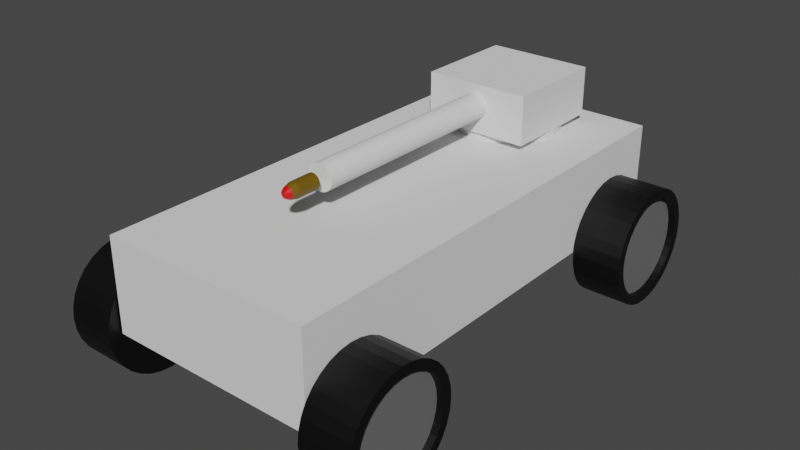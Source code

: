 # Source: Rover.blend  (saved by Blender 3.4.6; exported with 4.5.12 LTS)
import bpy
from mathutils import Matrix  # noqa: F401  (used for matrix-valued properties, if any)

bpy.ops.wm.read_factory_settings(use_empty=True)
scene = bpy.context.scene
scene.name = 'Scene'

# ---- collections
col_collection = bpy.data.collections.new('Collection'); scene.collection.children.link(col_collection)

# ---- materials (node trees are filled in below, after node groups)
mat_tire = bpy.data.materials.new('Tire')
mat_tire.use_transparent_shadow = False
mat_rim = bpy.data.materials.new('Rim')
mat_rim.use_transparent_shadow = False
mat_brass = bpy.data.materials.new('Brass')
mat_brass.use_transparent_shadow = False
mat_tip = bpy.data.materials.new('Tip')
mat_tip.use_transparent_shadow = False

# ---- material node trees
mat_tire.use_nodes = True; mat_tire.node_tree.nodes.clear()
_N = mat_tire.node_tree.nodes; _L = mat_tire.node_tree.links
n0 = _N.new('ShaderNodeBsdfPrincipled'); n0.name = 'Principled BSDF'; n0.location = (10, 300)
n0.distribution = 'GGX'
n0.subsurface_method = 'RANDOM_WALK_SKIN'
n0.inputs[0].default_value = (0.0, 0.0, 0.0, 1.0)
n0.inputs[3].default_value = 1.45
n0.inputs[27].default_value = (0.0, 0.0, 0.0, 1.0)
n0.inputs[28].default_value = 1.0
n1 = _N.new('ShaderNodeOutputMaterial'); n1.name = 'Material Output'; n1.location = (300, 300)
_L.new(n0.outputs[0], n1.inputs[0])
n1.is_active_output = True
mat_rim.use_nodes = True; mat_rim.node_tree.nodes.clear()
_N = mat_rim.node_tree.nodes; _L = mat_rim.node_tree.links
n0 = _N.new('ShaderNodeBsdfPrincipled'); n0.name = 'Principled BSDF'; n0.location = (10, 300)
n0.distribution = 'GGX'
n0.subsurface_method = 'RANDOM_WALK_SKIN'
n0.inputs[0].default_value = (0.1498, 0.1498, 0.1498, 1.0)
n0.inputs[3].default_value = 1.45
n0.inputs[27].default_value = (0.0, 0.0, 0.0, 1.0)
n0.inputs[28].default_value = 1.0
n1 = _N.new('ShaderNodeOutputMaterial'); n1.name = 'Material Output'; n1.location = (300, 300)
_L.new(n0.outputs[0], n1.inputs[0])
n1.is_active_output = True
mat_brass.use_nodes = True; mat_brass.node_tree.nodes.clear()
_N = mat_brass.node_tree.nodes; _L = mat_brass.node_tree.links
n0 = _N.new('ShaderNodeBsdfPrincipled'); n0.name = 'Principled BSDF'; n0.location = (10, 300)
n0.distribution = 'GGX'
n0.subsurface_method = 'RANDOM_WALK_SKIN'
n0.inputs[0].default_value = (0.1574, 0.0901, 0.0, 1.0)
n0.inputs[3].default_value = 1.45
n0.inputs[27].default_value = (0.0, 0.0, 0.0, 1.0)
n0.inputs[28].default_value = 1.0
n1 = _N.new('ShaderNodeOutputMaterial'); n1.name = 'Material Output'; n1.location = (300, 300)
_L.new(n0.outputs[0], n1.inputs[0])
n1.is_active_output = True
mat_tip.use_nodes = True; mat_tip.node_tree.nodes.clear()
_N = mat_tip.node_tree.nodes; _L = mat_tip.node_tree.links
n0 = _N.new('ShaderNodeBsdfPrincipled'); n0.name = 'Principled BSDF'; n0.location = (10, 300)
n0.distribution = 'GGX'
n0.subsurface_method = 'RANDOM_WALK_SKIN'
n0.inputs[0].default_value = (0.8, 0.0, 0.00169, 1.0)
n0.inputs[3].default_value = 1.45
n0.inputs[27].default_value = (0.0, 0.0, 0.0, 1.0)
n0.inputs[28].default_value = 1.0
n1 = _N.new('ShaderNodeOutputMaterial'); n1.name = 'Material Output'; n1.location = (300, 300)
_L.new(n0.outputs[0], n1.inputs[0])
n1.is_active_output = True

# ---- world
world_world = bpy.data.worlds.new('World'); scene.world = world_world
world_world.use_nodes = True; world_world.node_tree.nodes.clear()
_N = world_world.node_tree.nodes; _L = world_world.node_tree.links
n0 = _N.new('ShaderNodeOutputWorld'); n0.name = 'World Output'; n0.location = (300, 300)
n1 = _N.new('ShaderNodeBackground'); n1.name = 'Background'; n1.location = (10, 300)
n1.inputs[0].default_value = (0.05088, 0.05088, 0.05088, 1.0)
_L.new(n1.outputs[0], n0.inputs[0])
n0.is_active_output = True
world_world.color = (0.05088, 0.05088, 0.05088)
world_world.use_sun_shadow = False
world_world.sun_shadow_jitter_overblur = 0.0

# ---- meshes
me_cube_001 = bpy.data.meshes.new('Cube.001')
me_cube_001.from_pydata([(2.0, -5.0, -0.548), (2.0, -5.0, 1.201), (2.0, 4.0, -0.548), (2.0, 4.0, 1.201), (0.0, 4.0, -0.548), (0.0, 4.0, 1.201), (0.0, -5.0, -0.548), (0.0, -5.0, 1.201)], [], [(4, 5, 3, 2), (2, 3, 1, 0), (4, 2, 0, 6), (3, 5, 7, 1), (0, 1, 7, 6)])
_uv = me_cube_001.uv_layers.new(name='UVMap')
_uv.uv.foreach_set('vector', [0.375, 0.375, 0.625, 0.375, 0.625, 0.5, 0.375, 0.5, 0.375, 0.5, 0.625, 0.5, 0.625, 0.75, 0.375, 0.75, 0.25, 0.5, 0.375, 0.5, 0.375, 0.75, 0.25, 0.75, 0.625, 0.5, 0.75, 0.5, 0.75, 0.75, 0.625, 0.75, 0.375, 0.75, 0.625, 0.75, 0.625, 0.875, 0.375, 0.875])
me_cube_001.update()
me_cylinder_019 = bpy.data.meshes.new('Cylinder.019')
me_cylinder_019.from_pydata([(0.4609, 0.9252, -0.1033), (-0.4609, 1.1, -0.1033), (0.4609, 0.9074, 0.07718), (-0.4609, 1.079, 0.1113), (0.4609, 0.8548, 0.2507), (-0.4609, 1.016, 0.3176), (0.4609, 0.7693, 0.4107), (-0.4609, 0.9146, 0.5078), (0.4609, 0.6542, 0.5509), (-0.4609, 0.7778, 0.6745), (0.4609, 0.514, 0.6659), (-0.4609, 0.6111, 0.8113), (0.4609, 0.3541, 0.7514), (-0.4609, 0.421, 0.913), (0.4609, 0.1805, 0.8041), (-0.4609, 0.2146, 0.9755), (0.4609, -2.396e-07, 0.8219), (-0.4609, -7.14e-08, 0.9967), (0.4609, -0.1805, 0.8041), (-0.4609, -0.2146, 0.9755), (0.4609, -0.3541, 0.7514), (-0.4609, -0.421, 0.913), (0.4609, -0.514, 0.6659), (-0.4609, -0.6111, 0.8113), (0.4609, -0.6542, 0.5509), (-0.4609, -0.7778, 0.6745), (0.4609, -0.7693, 0.4107), (-0.4609, -0.9146, 0.5078), (0.4609, -0.8548, 0.2507), (-0.4609, -1.016, 0.3176), (0.4609, -0.9074, 0.07718), (-0.4609, -1.079, 0.1113), (0.4609, -0.9252, -0.1033), (-0.4609, -1.1, -0.1033), (0.4609, -0.9074, -0.2838), (-0.4609, -1.079, -0.3179), (0.4609, -0.8548, -0.4574), (-0.4609, -1.016, -0.5243), (0.4609, -0.7693, -0.6173), (-0.4609, -0.9146, -0.7144), (0.4609, -0.6542, -0.7575), (-0.4609, -0.7778, -0.8811), (0.4609, -0.514, -0.8726), (-0.4609, -0.6111, -1.018), (0.4609, -0.3541, -0.9581), (-0.4609, -0.421, -1.12), (0.4609, -0.1805, -1.011), (-0.4609, -0.2146, -1.182), (0.4609, 3.979e-08, -1.028), (-0.4609, 2.608e-07, -1.203), (0.4609, 0.1805, -1.011), (-0.4609, 0.2146, -1.182), (0.4609, 0.3541, -0.9581), (-0.4609, 0.421, -1.12), (0.4609, 0.514, -0.8726), (-0.4609, 0.6111, -1.018), (0.4609, 0.6542, -0.7575), (-0.4609, 0.7778, -0.8811), (0.4609, 0.7693, -0.6173), (-0.4609, 0.9146, -0.7144), (0.4609, 0.8548, -0.4574), (-0.4609, 1.016, -0.5243), (0.4609, 0.9074, -0.2838), (-0.4609, 1.079, -0.3179), (0.4609, 1.1, -0.1033), (0.4609, 1.079, 0.1113), (0.4609, 1.016, 0.3176), (0.4609, 0.9146, 0.5078), (0.4609, 0.7778, 0.6745), (0.4609, 0.6111, 0.8113), (0.4609, 0.421, 0.913), (0.4609, 0.2146, 0.9755), (0.4609, -2.66e-07, 0.9967), (0.4609, -0.2146, 0.9755), (0.4609, -0.421, 0.913), (0.4609, -0.6111, 0.8113), (0.4609, -0.7778, 0.6745), (0.4609, -0.9146, 0.5078), (0.4609, -1.016, 0.3176), (0.4609, -1.079, 0.1113), (0.4609, -1.1, -0.1033), (0.4609, -1.079, -0.3179), (0.4609, -1.016, -0.5243), (0.4609, -0.9146, -0.7144), (0.4609, -0.7778, -0.8811), (0.4609, -0.6111, -1.018), (0.4609, -0.421, -1.12), (0.4609, -0.2146, -1.182), (0.4609, 6.619e-08, -1.203), (0.4609, 0.2146, -1.182), (0.4609, 0.421, -1.12), (0.4609, 0.6111, -1.018), (0.4609, 0.7778, -0.8811), (0.4609, 0.9146, -0.7144), (0.4609, 1.016, -0.5243), (0.4609, 1.079, -0.3179), (0.3353, 0.9252, -0.1033), (0.3353, 0.9074, 0.07718), (0.3353, 0.8548, 0.2507), (0.3353, 0.7693, 0.4107), (0.3353, 0.6542, 0.5509), (0.3353, 0.514, 0.6659), (0.3353, 0.3541, 0.7514), (0.3353, 0.1805, 0.8041), (0.3353, -2.047e-07, 0.8219), (0.3353, -0.1805, 0.8041), (0.3353, -0.3541, 0.7514), (0.3353, -0.514, 0.6659), (0.3353, -0.6542, 0.5509), (0.3353, -0.7693, 0.4107), (0.3353, -0.8548, 0.2507), (0.3353, -0.9074, 0.07718), (0.3353, -0.9252, -0.1033), (0.3353, -0.9074, -0.2838), (0.3353, -0.8548, -0.4574), (0.3353, -0.7693, -0.6173), (0.3353, -0.6542, -0.7575), (0.3353, -0.514, -0.8726), (0.3353, -0.3541, -0.9581), (0.3353, -0.1805, -1.011), (0.3353, 7.469e-08, -1.028), (0.3353, 0.1805, -1.011), (0.3353, 0.3541, -0.9581), (0.3353, 0.514, -0.8726), (0.3353, 0.6542, -0.7575), (0.3353, 0.7693, -0.6173), (0.3353, 0.8548, -0.4574), (0.3353, 0.9074, -0.2838)], [], [(64, 1, 3, 65), (65, 3, 5, 66), (66, 5, 7, 67), (67, 7, 9, 68), (68, 9, 11, 69), (69, 11, 13, 70), (70, 13, 15, 71), (71, 15, 17, 72), (72, 17, 19, 73), (73, 19, 21, 74), (74, 21, 23, 75), (75, 23, 25, 76), (76, 25, 27, 77), (77, 27, 29, 78), (78, 29, 31, 79), (79, 31, 33, 80), (80, 33, 35, 81), (81, 35, 37, 82), (82, 37, 39, 83), (83, 39, 41, 84), (84, 41, 43, 85), (85, 43, 45, 86), (86, 45, 47, 87), (87, 47, 49, 88), (88, 49, 51, 89), (89, 51, 53, 90), (90, 53, 55, 91), (91, 55, 57, 92), (92, 57, 59, 93), (93, 59, 61, 94), (3, 1, 63, 61, 59, 57, 55, 53, 51, 49, 47, 45, 43, 41, 39, 37, 35, 33, 31, 29, 27, 25, 23, 21, 19, 17, 15, 13, 11, 9, 7, 5), (94, 61, 63, 95), (95, 63, 1, 64), (4, 6, 99, 98), (2, 0, 64, 65), (4, 2, 65, 66), (6, 4, 66, 67), (8, 6, 67, 68), (10, 8, 68, 69), (12, 10, 69, 70), (14, 12, 70, 71), (16, 14, 71, 72), (18, 16, 72, 73), (20, 18, 73, 74), (22, 20, 74, 75), (24, 22, 75, 76), (26, 24, 76, 77), (28, 26, 77, 78), (30, 28, 78, 79), (32, 30, 79, 80), (34, 32, 80, 81), (36, 34, 81, 82), (38, 36, 82, 83), (40, 38, 83, 84), (42, 40, 84, 85), (44, 42, 85, 86), (46, 44, 86, 87), (48, 46, 87, 88), (50, 48, 88, 89), (52, 50, 89, 90), (54, 52, 90, 91), (56, 54, 91, 92), (58, 56, 92, 93), (60, 58, 93, 94), (62, 60, 94, 95), (0, 62, 95, 64), (96, 97, 98, 99, 100, 101, 102, 103, 104, 105, 106, 107, 108, 109, 110, 111, 112, 113, 114, 115, 116, 117, 118, 119, 120, 121, 122, 123, 124, 125, 126, 127), (58, 60, 126, 125), (32, 34, 113, 112), (6, 8, 100, 99), (60, 62, 127, 126), (34, 36, 114, 113), (8, 10, 101, 100), (62, 0, 96, 127), (36, 38, 115, 114), (10, 12, 102, 101), (38, 40, 116, 115), (12, 14, 103, 102), (40, 42, 117, 116), (14, 16, 104, 103), (42, 44, 118, 117), (16, 18, 105, 104), (44, 46, 119, 118), (18, 20, 106, 105), (46, 48, 120, 119), (20, 22, 107, 106), (48, 50, 121, 120), (22, 24, 108, 107), (50, 52, 122, 121), (24, 26, 109, 108), (52, 54, 123, 122), (26, 28, 110, 109), (0, 2, 97, 96), (54, 56, 124, 123), (28, 30, 111, 110), (2, 4, 98, 97), (56, 58, 125, 124), (30, 32, 112, 111)])
me_cylinder_019.polygons.foreach_set('material_index', [0, 0, 0, 0, 0, 0, 0, 0, 0, 0, 0, 0, 0, 0, 0, 0, 0, 0, 0, 0, 0, 0, 0, 0, 0, 0, 0, 0, 0, 0, 0, 0, 0, 0, 0, 0, 0, 0, 0, 0, 0, 0, 0, 0, 0, 0, 0, 0, 0, 0, 0, 0, 0, 0, 0, 0, 0, 0, 0, 0, 0, 0, 0, 0, 0, 0, 1, 0, 0, 0, 0, 0, 0, 0, 0, 0, 0, 0, 0, 0, 0, 0, 0, 0, 0, 0, 0, 0, 0, 0, 0, 0, 0, 0, 0, 0, 0, 0])
_uv = me_cylinder_019.uv_layers.new(name='UVMap')
_uv.uv.foreach_set('vector', [1.0, 0.5, 1.0, 1.0, 0.9688, 1.0, 0.9688, 0.5, 0.9688, 0.5, 0.9688, 1.0, 0.9375, 1.0, 0.9375, 0.5, 0.9375, 0.5, 0.9375, 1.0, 0.9062, 1.0, 0.9062, 0.5, 0.9062, 0.5, 0.9062, 1.0, 0.875, 1.0, 0.875, 0.5, 0.875, 0.5, 0.875, 1.0, 0.8438, 1.0, 0.8438, 0.5, 0.8438, 0.5, 0.8438, 1.0, 0.8125, 1.0, 0.8125, 0.5, 0.8125, 0.5, 0.8125, 1.0, 0.7812, 1.0, 0.7812, 0.5, 0.7812, 0.5, 0.7812, 1.0, 0.75, 1.0, 0.75, 0.5, 0.75, 0.5, 0.75, 1.0, 0.7188, 1.0, 0.7188, 0.5, 0.7188, 0.5, 0.7188, 1.0, 0.6875, 1.0, 0.6875, 0.5, 0.6875, 0.5, 0.6875, 1.0, 0.6562, 1.0, 0.6562, 0.5, 0.6562, 0.5, 0.6562, 1.0, 0.625, 1.0, 0.625, 0.5, 0.625, 0.5, 0.625, 1.0, 0.5938, 1.0, 0.5938, 0.5, 0.5938, 0.5, 0.5938, 1.0, 0.5625, 1.0, 0.5625, 0.5, 0.5625, 0.5, 0.5625, 1.0, 0.5312, 1.0, 0.5312, 0.5, 0.5312, 0.5, 0.5312, 1.0, 0.5, 1.0, 0.5, 0.5, 0.5, 0.5, 0.5, 1.0, 0.4688, 1.0, 0.4688, 0.5, 0.4688, 0.5, 0.4688, 1.0, 0.4375, 1.0, 0.4375, 0.5, 0.4375, 0.5, 0.4375, 1.0, 0.4062, 1.0, 0.4062, 0.5, 0.4062, 0.5, 0.4062, 1.0, 0.375, 1.0, 0.375, 0.5, 0.375, 0.5, 0.375, 1.0, 0.3438, 1.0, 0.3438, 0.5, 0.3438, 0.5, 0.3438, 1.0, 0.3125, 1.0, 0.3125, 0.5, 0.3125, 0.5, 0.3125, 1.0, 0.2812, 1.0, 0.2812, 0.5, 0.2812, 0.5, 0.2812, 1.0, 0.25, 1.0, 0.25, 0.5, 0.25, 0.5, 0.25, 1.0, 0.2188, 1.0, 0.2188, 0.5, 0.2188, 0.5, 0.2188, 1.0, 0.1875, 1.0, 0.1875, 0.5, 0.1875, 0.5, 0.1875, 1.0, 0.1562, 1.0, 0.1562, 0.5, 0.1562, 0.5, 0.1562, 1.0, 0.125, 1.0, 0.125, 0.5, 0.125, 0.5, 0.125, 1.0, 0.09375, 1.0, 0.09375, 0.5, 0.09375, 0.5, 0.09375, 1.0, 0.0625, 1.0, 0.0625, 0.5, 0.2968, 0.4854, 0.25, 0.49, 0.2032, 0.4854, 0.1582, 0.4717, 0.1167, 0.4496, 0.08029, 0.4197, 0.05045, 0.3833, 0.02827, 0.3418, 0.01461, 0.2968, 0.01, 0.25, 0.01461, 0.2032, 0.02827, 0.1582, 0.05045, 0.1167, 0.08029, 0.08029, 0.1167, 0.05045, 0.1582, 0.02827, 0.2032, 0.01461, 0.25, 0.01, 0.2968, 0.01461, 0.3418, 0.02827, 0.3833, 0.05045, 0.4197, 0.08029, 0.4496, 0.1167, 0.4717, 0.1582, 0.4854, 0.2032, 0.49, 0.25, 0.4854, 0.2968, 0.4717, 0.3418, 0.4496, 0.3833, 0.4197, 0.4197, 0.3833, 0.4496, 0.3418, 0.4717, 0.0625, 0.5, 0.0625, 1.0, 0.03125, 1.0, 0.03125, 0.5, 0.03125, 0.5, 0.03125, 1.0, 0.0, 1.0, 0.0, 0.5, 0.8272, 0.4365, 0.8621, 0.4178, 0.8621, 0.4178, 0.8272, 0.4365, 0.7894, 0.448, 0.75, 0.4519, 0.75, 0.49, 0.7968, 0.4854, 0.8272, 0.4365, 0.7894, 0.448, 0.7968, 0.4854, 0.8418, 0.4717, 0.8621, 0.4178, 0.8272, 0.4365, 0.8418, 0.4717, 0.8833, 0.4496, 0.8927, 0.3927, 0.8621, 0.4178, 0.8833, 0.4496, 0.9197, 0.4197, 0.9178, 0.3621, 0.8927, 0.3927, 0.9197, 0.4197, 0.9496, 0.3833, 0.9365, 0.3272, 0.9178, 0.3621, 0.9496, 0.3833, 0.9717, 0.3418, 0.948, 0.2894, 0.9365, 0.3272, 0.9717, 0.3418, 0.9854, 0.2968, 0.9519, 0.25, 0.948, 0.2894, 0.9854, 0.2968, 0.99, 0.25, 0.948, 0.2106, 0.9519, 0.25, 0.99, 0.25, 0.9854, 0.2032, 0.9365, 0.1728, 0.948, 0.2106, 0.9854, 0.2032, 0.9717, 0.1582, 0.9178, 0.1379, 0.9365, 0.1728, 0.9717, 0.1582, 0.9496, 0.1167, 0.8927, 0.1073, 0.9178, 0.1379, 0.9496, 0.1167, 0.9197, 0.08029, 0.8621, 0.08216, 0.8927, 0.1073, 0.9197, 0.08029, 0.8833, 0.05045, 0.8272, 0.06351, 0.8621, 0.08216, 0.8833, 0.05045, 0.8418, 0.02827, 0.7894, 0.05202, 0.8272, 0.06351, 0.8418, 0.02827, 0.7968, 0.01461, 0.75, 0.04814, 0.7894, 0.05202, 0.7968, 0.01461, 0.75, 0.01, 0.7106, 0.05202, 0.75, 0.04814, 0.75, 0.01, 0.7032, 0.01461, 0.6728, 0.06351, 0.7106, 0.05202, 0.7032, 0.01461, 0.6582, 0.02827, 0.6379, 0.08216, 0.6728, 0.06351, 0.6582, 0.02827, 0.6167, 0.05045, 0.6073, 0.1073, 0.6379, 0.08216, 0.6167, 0.05045, 0.5803, 0.08029, 0.5822, 0.1379, 0.6073, 0.1073, 0.5803, 0.08029, 0.5504, 0.1167, 0.5635, 0.1728, 0.5822, 0.1379, 0.5504, 0.1167, 0.5283, 0.1582, 0.552, 0.2106, 0.5635, 0.1728, 0.5283, 0.1582, 0.5146, 0.2032, 0.5481, 0.25, 0.552, 0.2106, 0.5146, 0.2032, 0.51, 0.25, 0.552, 0.2894, 0.5481, 0.25, 0.51, 0.25, 0.5146, 0.2968, 0.5635, 0.3272, 0.552, 0.2894, 0.5146, 0.2968, 0.5283, 0.3418, 0.5822, 0.3621, 0.5635, 0.3272, 0.5283, 0.3418, 0.5504, 0.3833, 0.6073, 0.3927, 0.5822, 0.3621, 0.5504, 0.3833, 0.5803, 0.4197, 0.6379, 0.4178, 0.6073, 0.3927, 0.5803, 0.4197, 0.6167, 0.4496, 0.6728, 0.4365, 0.6379, 0.4178, 0.6167, 0.4496, 0.6582, 0.4717, 0.7106, 0.448, 0.6728, 0.4365, 0.6582, 0.4717, 0.7032, 0.4854, 0.75, 0.4519, 0.7106, 0.448, 0.7032, 0.4854, 0.75, 0.49, 0.75, 0.4519, 0.7894, 0.448, 0.8272, 0.4365, 0.8621, 0.4178, 0.8927, 0.3927, 0.9178, 0.3621, 0.9365, 0.3272, 0.948, 0.2894, 0.9519, 0.25, 0.948, 0.2106, 0.9365, 0.1728, 0.9178, 0.1379, 0.8927, 0.1073, 0.8621, 0.08216, 0.8272, 0.06351, 0.7894, 0.05202, 0.75, 0.04814, 0.7106, 0.05202, 0.6728, 0.06351, 0.6379, 0.08216, 0.6073, 0.1073, 0.5822, 0.1379, 0.5635, 0.1728, 0.552, 0.2106, 0.5481, 0.25, 0.552, 0.2894, 0.5635, 0.3272, 0.5822, 0.3621, 0.6073, 0.3927, 0.6379, 0.4178, 0.6728, 0.4365, 0.7106, 0.448, 0.6379, 0.4178, 0.6728, 0.4365, 0.6728, 0.4365, 0.6379, 0.4178, 0.75, 0.04814, 0.7106, 0.05202, 0.7106, 0.05202, 0.75, 0.04814, 0.8621, 0.4178, 0.8927, 0.3927, 0.8927, 0.3927, 0.8621, 0.4178, 0.6728, 0.4365, 0.7106, 0.448, 0.7106, 0.448, 0.6728, 0.4365, 0.7106, 0.05202, 0.6728, 0.06351, 0.6728, 0.06351, 0.7106, 0.05202, 0.8927, 0.3927, 0.9178, 0.3621, 0.9178, 0.3621, 0.8927, 0.3927, 0.7106, 0.448, 0.75, 0.4519, 0.75, 0.4519, 0.7106, 0.448, 0.6728, 0.06351, 0.6379, 0.08216, 0.6379, 0.08216, 0.6728, 0.06351, 0.9178, 0.3621, 0.9365, 0.3272, 0.9365, 0.3272, 0.9178, 0.3621, 0.6379, 0.08216, 0.6073, 0.1073, 0.6073, 0.1073, 0.6379, 0.08216, 0.9365, 0.3272, 0.948, 0.2894, 0.948, 0.2894, 0.9365, 0.3272, 0.6073, 0.1073, 0.5822, 0.1379, 0.5822, 0.1379, 0.6073, 0.1073, 0.948, 0.2894, 0.9519, 0.25, 0.9519, 0.25, 0.948, 0.2894, 0.5822, 0.1379, 0.5635, 0.1728, 0.5635, 0.1728, 0.5822, 0.1379, 0.9519, 0.25, 0.948, 0.2106, 0.948, 0.2106, 0.9519, 0.25, 0.5635, 0.1728, 0.552, 0.2106, 0.552, 0.2106, 0.5635, 0.1728, 0.948, 0.2106, 0.9365, 0.1728, 0.9365, 0.1728, 0.948, 0.2106, 0.552, 0.2106, 0.5481, 0.25, 0.5481, 0.25, 0.552, 0.2106, 0.9365, 0.1728, 0.9178, 0.1379, 0.9178, 0.1379, 0.9365, 0.1728, 0.5481, 0.25, 0.552, 0.2894, 0.552, 0.2894, 0.5481, 0.25, 0.9178, 0.1379, 0.8927, 0.1073, 0.8927, 0.1073, 0.9178, 0.1379, 0.552, 0.2894, 0.5635, 0.3272, 0.5635, 0.3272, 0.552, 0.2894, 0.8927, 0.1073, 0.8621, 0.08216, 0.8621, 0.08216, 0.8927, 0.1073, 0.5635, 0.3272, 0.5822, 0.3621, 0.5822, 0.3621, 0.5635, 0.3272, 0.8621, 0.08216, 0.8272, 0.06351, 0.8272, 0.06351, 0.8621, 0.08216, 0.75, 0.4519, 0.7894, 0.448, 0.7894, 0.448, 0.75, 0.4519, 0.5822, 0.3621, 0.6073, 0.3927, 0.6073, 0.3927, 0.5822, 0.3621, 0.8272, 0.06351, 0.7894, 0.05202, 0.7894, 0.05202, 0.8272, 0.06351, 0.7894, 0.448, 0.8272, 0.4365, 0.8272, 0.4365, 0.7894, 0.448, 0.6073, 0.3927, 0.6379, 0.4178, 0.6379, 0.4178, 0.6073, 0.3927, 0.7894, 0.05202, 0.75, 0.04814, 0.75, 0.04814, 0.7894, 0.05202])
me_cylinder_019.materials.append(mat_tire)
me_cylinder_019.materials.append(mat_rim)
me_cylinder_019.update()
me_cylinder = bpy.data.meshes.new('Cylinder')
me_cylinder.from_pydata([(0.0, 1.0, 0.2163), (0.0, 1.0, 0.4402), (0.1951, 0.9808, 0.2163), (0.1951, 0.9808, 0.4402), (0.3827, 0.9239, 0.2163), (0.3827, 0.9239, 0.4402), (0.5556, 0.8315, 0.2163), (0.5556, 0.8315, 0.4402), (0.7071, 0.7071, 0.2163), (0.7071, 0.7071, 0.4402), (0.8315, 0.5556, 0.2163), (0.8315, 0.5556, 0.4402), (0.9239, 0.3827, 0.2163), (0.9239, 0.3827, 0.4402), (0.9808, 0.1951, 0.2163), (0.9808, 0.1951, 0.4402), (1.0, 0.0, 0.2163), (1.0, 0.0, 0.4402), (0.9808, -0.1951, 0.2163), (0.9808, -0.1951, 0.4402), (0.9239, -0.3827, 0.2163), (0.9239, -0.3827, 0.4402), (0.8315, -0.5556, 0.2163), (0.8315, -0.5556, 0.4402), (0.7071, -0.7071, 0.2163), (0.7071, -0.7071, 0.4402), (0.5556, -0.8315, 0.2163), (0.5556, -0.8315, 0.4402), (0.3827, -0.9239, 0.2163), (0.3827, -0.9239, 0.4402), (0.1951, -0.9808, 0.2163), (0.1951, -0.9808, 0.4402), (0.0, -1.0, 0.2163), (0.0, -1.0, 0.4402), (-0.1951, -0.9808, 0.2163), (-0.1951, -0.9808, 0.4402), (-0.3827, -0.9239, 0.2163), (-0.3827, -0.9239, 0.4402), (-0.5556, -0.8315, 0.2163), (-0.5556, -0.8315, 0.4402), (-0.7071, -0.7071, 0.2163), (-0.7071, -0.7071, 0.4402), (-0.8315, -0.5556, 0.2163), (-0.8315, -0.5556, 0.4402), (-0.9239, -0.3827, 0.2163), (-0.9239, -0.3827, 0.4402), (-0.9808, -0.1951, 0.2163), (-0.9808, -0.1951, 0.4402), (-1.0, 0.0, 0.2163), (-1.0, 0.0, 0.4402), (-0.9808, 0.1951, 0.2163), (-0.9808, 0.1951, 0.4402), (-0.9239, 0.3827, 0.2163), (-0.9239, 0.3827, 0.4402), (-0.8315, 0.5556, 0.2163), (-0.8315, 0.5556, 0.4402), (-0.7071, 0.7071, 0.2163), (-0.7071, 0.7071, 0.4402), (-0.5556, 0.8315, 0.2163), (-0.5556, 0.8315, 0.4402), (-0.3827, 0.9239, 0.2163), (-0.3827, 0.9239, 0.4402), (-0.1951, 0.9808, 0.2163), (-0.1951, 0.9808, 0.4402)], [], [(0, 1, 3, 2), (2, 3, 5, 4), (4, 5, 7, 6), (6, 7, 9, 8), (8, 9, 11, 10), (10, 11, 13, 12), (12, 13, 15, 14), (14, 15, 17, 16), (16, 17, 19, 18), (18, 19, 21, 20), (20, 21, 23, 22), (22, 23, 25, 24), (24, 25, 27, 26), (26, 27, 29, 28), (28, 29, 31, 30), (30, 31, 33, 32), (32, 33, 35, 34), (34, 35, 37, 36), (36, 37, 39, 38), (38, 39, 41, 40), (40, 41, 43, 42), (42, 43, 45, 44), (44, 45, 47, 46), (46, 47, 49, 48), (48, 49, 51, 50), (50, 51, 53, 52), (52, 53, 55, 54), (54, 55, 57, 56), (56, 57, 59, 58), (58, 59, 61, 60), (3, 1, 63, 61, 59, 57, 55, 53, 51, 49, 47, 45, 43, 41, 39, 37, 35, 33, 31, 29, 27, 25, 23, 21, 19, 17, 15, 13, 11, 9, 7, 5), (60, 61, 63, 62), (62, 63, 1, 0), (0, 2, 4, 6, 8, 10, 12, 14, 16, 18, 20, 22, 24, 26, 28, 30, 32, 34, 36, 38, 40, 42, 44, 46, 48, 50, 52, 54, 56, 58, 60, 62)])
_uv = me_cylinder.uv_layers.new(name='UVMap')
_uv.uv.foreach_set('vector', [1.0, 0.5, 1.0, 1.0, 0.9688, 1.0, 0.9688, 0.5, 0.9688, 0.5, 0.9688, 1.0, 0.9375, 1.0, 0.9375, 0.5, 0.9375, 0.5, 0.9375, 1.0, 0.9062, 1.0, 0.9062, 0.5, 0.9062, 0.5, 0.9062, 1.0, 0.875, 1.0, 0.875, 0.5, 0.875, 0.5, 0.875, 1.0, 0.8438, 1.0, 0.8438, 0.5, 0.8438, 0.5, 0.8438, 1.0, 0.8125, 1.0, 0.8125, 0.5, 0.8125, 0.5, 0.8125, 1.0, 0.7812, 1.0, 0.7812, 0.5, 0.7812, 0.5, 0.7812, 1.0, 0.75, 1.0, 0.75, 0.5, 0.75, 0.5, 0.75, 1.0, 0.7188, 1.0, 0.7188, 0.5, 0.7188, 0.5, 0.7188, 1.0, 0.6875, 1.0, 0.6875, 0.5, 0.6875, 0.5, 0.6875, 1.0, 0.6562, 1.0, 0.6562, 0.5, 0.6562, 0.5, 0.6562, 1.0, 0.625, 1.0, 0.625, 0.5, 0.625, 0.5, 0.625, 1.0, 0.5938, 1.0, 0.5938, 0.5, 0.5938, 0.5, 0.5938, 1.0, 0.5625, 1.0, 0.5625, 0.5, 0.5625, 0.5, 0.5625, 1.0, 0.5312, 1.0, 0.5312, 0.5, 0.5312, 0.5, 0.5312, 1.0, 0.5, 1.0, 0.5, 0.5, 0.5, 0.5, 0.5, 1.0, 0.4688, 1.0, 0.4688, 0.5, 0.4688, 0.5, 0.4688, 1.0, 0.4375, 1.0, 0.4375, 0.5, 0.4375, 0.5, 0.4375, 1.0, 0.4062, 1.0, 0.4062, 0.5, 0.4062, 0.5, 0.4062, 1.0, 0.375, 1.0, 0.375, 0.5, 0.375, 0.5, 0.375, 1.0, 0.3438, 1.0, 0.3438, 0.5, 0.3438, 0.5, 0.3438, 1.0, 0.3125, 1.0, 0.3125, 0.5, 0.3125, 0.5, 0.3125, 1.0, 0.2812, 1.0, 0.2812, 0.5, 0.2812, 0.5, 0.2812, 1.0, 0.25, 1.0, 0.25, 0.5, 0.25, 0.5, 0.25, 1.0, 0.2188, 1.0, 0.2188, 0.5, 0.2188, 0.5, 0.2188, 1.0, 0.1875, 1.0, 0.1875, 0.5, 0.1875, 0.5, 0.1875, 1.0, 0.1562, 1.0, 0.1562, 0.5, 0.1562, 0.5, 0.1562, 1.0, 0.125, 1.0, 0.125, 0.5, 0.125, 0.5, 0.125, 1.0, 0.09375, 1.0, 0.09375, 0.5, 0.09375, 0.5, 0.09375, 1.0, 0.0625, 1.0, 0.0625, 0.5, 0.2968, 0.4854, 0.25, 0.49, 0.2032, 0.4854, 0.1582, 0.4717, 0.1167, 0.4496, 0.08029, 0.4197, 0.05045, 0.3833, 0.02827, 0.3418, 0.01461, 0.2968, 0.01, 0.25, 0.01461, 0.2032, 0.02827, 0.1582, 0.05045, 0.1167, 0.08029, 0.08029, 0.1167, 0.05045, 0.1582, 0.02827, 0.2032, 0.01461, 0.25, 0.01, 0.2968, 0.01461, 0.3418, 0.02827, 0.3833, 0.05045, 0.4197, 0.08029, 0.4496, 0.1167, 0.4717, 0.1582, 0.4854, 0.2032, 0.49, 0.25, 0.4854, 0.2968, 0.4717, 0.3418, 0.4496, 0.3833, 0.4197, 0.4197, 0.3833, 0.4496, 0.3418, 0.4717, 0.0625, 0.5, 0.0625, 1.0, 0.03125, 1.0, 0.03125, 0.5, 0.03125, 0.5, 0.03125, 1.0, 0.0, 1.0, 0.0, 0.5, 0.75, 0.49, 0.7968, 0.4854, 0.8418, 0.4717, 0.8833, 0.4496, 0.9197, 0.4197, 0.9496, 0.3833, 0.9717, 0.3418, 0.9854, 0.2968, 0.99, 0.25, 0.9854, 0.2032, 0.9717, 0.1582, 0.9496, 0.1167, 0.9197, 0.08029, 0.8833, 0.05045, 0.8418, 0.02827, 0.7968, 0.01461, 0.75, 0.01, 0.7032, 0.01461, 0.6582, 0.02827, 0.6167, 0.05045, 0.5803, 0.08029, 0.5504, 0.1167, 0.5283, 0.1582, 0.5146, 0.2032, 0.51, 0.25, 0.5146, 0.2968, 0.5283, 0.3418, 0.5504, 0.3833, 0.5803, 0.4197, 0.6167, 0.4496, 0.6582, 0.4717, 0.7032, 0.4854])
me_cylinder.update()
me_cube_003 = bpy.data.meshes.new('Cube.003')
me_cube_003.from_pydata([(-1.0, -1.0, -0.49), (-1.0, -1.0, 0.4242), (-1.0, 1.0, -0.49), (-1.0, 1.0, 0.4242), (1.0, -1.0, -0.49), (1.0, -1.0, 0.4242), (1.0, 1.0, -0.49), (1.0, 1.0, 0.4242)], [], [(0, 1, 3, 2), (2, 3, 7, 6), (6, 7, 5, 4), (4, 5, 1, 0), (2, 6, 4, 0), (7, 3, 1, 5)])
_uv = me_cube_003.uv_layers.new(name='UVMap')
_uv.uv.foreach_set('vector', [0.375, 0.0, 0.625, 0.0, 0.625, 0.25, 0.375, 0.25, 0.375, 0.25, 0.625, 0.25, 0.625, 0.5, 0.375, 0.5, 0.375, 0.5, 0.625, 0.5, 0.625, 0.75, 0.375, 0.75, 0.375, 0.75, 0.625, 0.75, 0.625, 1.0, 0.375, 1.0, 0.125, 0.5, 0.375, 0.5, 0.375, 0.75, 0.125, 0.75, 0.625, 0.5, 0.875, 0.5, 0.875, 0.75, 0.625, 0.75])
me_cube_003.update()
me_cylinder_002 = bpy.data.meshes.new('Cylinder.002')
me_cylinder_002.from_pydata([(0.0, -0.04556, 0.2413), (0.0, -4.396, 0.2413), (0.04707, -0.04556, 0.2366), (0.04707, -4.396, 0.2366), (0.09233, -0.04556, 0.2229), (0.09233, -4.396, 0.2229), (0.134, -0.04556, 0.2006), (0.134, -4.396, 0.2006), (0.1706, -0.04556, 0.1706), (0.1706, -4.396, 0.1706), (0.2006, -0.04556, 0.134), (0.2006, -4.396, 0.134), (0.2229, -0.04556, 0.09233), (0.2229, -4.396, 0.09233), (0.2366, -0.04556, 0.04707), (0.2366, -4.396, 0.04707), (0.2413, -0.04556, 0.0), (0.2413, -4.396, 0.0), (0.2366, -0.04556, -0.04707), (0.2366, -4.396, -0.04707), (0.2229, -0.04556, -0.09233), (0.2229, -4.396, -0.09233), (0.2006, -0.04556, -0.134), (0.2006, -4.396, -0.134), (0.1706, -0.04556, -0.1706), (0.1706, -4.396, -0.1706), (0.134, -0.04556, -0.2006), (0.134, -4.396, -0.2006), (0.09233, -0.04556, -0.2229), (0.09233, -4.396, -0.2229), (0.04707, -0.04556, -0.2366), (0.04707, -4.396, -0.2366), (0.0, -0.04556, -0.2413), (0.0, -4.396, -0.2413), (-0.04707, -0.04556, -0.2366), (-0.04707, -4.396, -0.2366), (-0.09233, -0.04556, -0.2229), (-0.09233, -4.396, -0.2229), (-0.134, -0.04556, -0.2006), (-0.134, -4.396, -0.2006), (-0.1706, -0.04556, -0.1706), (-0.1706, -4.396, -0.1706), (-0.2006, -0.04556, -0.134), (-0.2006, -4.396, -0.134), (-0.2229, -0.04556, -0.09233), (-0.2229, -4.396, -0.09233), (-0.2366, -0.04556, -0.04707), (-0.2366, -4.396, -0.04707), (-0.2413, -0.04556, 0.0), (-0.2413, -4.396, 0.0), (-0.2366, -0.04556, 0.04707), (-0.2366, -4.396, 0.04707), (-0.2229, -0.04556, 0.09233), (-0.2229, -4.396, 0.09233), (-0.2006, -0.04556, 0.134), (-0.2006, -4.396, 0.134), (-0.1706, -0.04556, 0.1706), (-0.1706, -4.396, 0.1706), (-0.134, -0.04556, 0.2006), (-0.134, -4.396, 0.2006), (-0.09233, -0.04556, 0.2229), (-0.09233, -4.396, 0.2229), (-0.04707, -0.04556, 0.2366), (-0.04707, -4.396, 0.2366)], [], [(0, 1, 3, 2), (2, 3, 5, 4), (4, 5, 7, 6), (6, 7, 9, 8), (8, 9, 11, 10), (10, 11, 13, 12), (12, 13, 15, 14), (14, 15, 17, 16), (16, 17, 19, 18), (18, 19, 21, 20), (20, 21, 23, 22), (22, 23, 25, 24), (24, 25, 27, 26), (26, 27, 29, 28), (28, 29, 31, 30), (30, 31, 33, 32), (32, 33, 35, 34), (34, 35, 37, 36), (36, 37, 39, 38), (38, 39, 41, 40), (40, 41, 43, 42), (42, 43, 45, 44), (44, 45, 47, 46), (46, 47, 49, 48), (48, 49, 51, 50), (50, 51, 53, 52), (52, 53, 55, 54), (54, 55, 57, 56), (56, 57, 59, 58), (58, 59, 61, 60), (3, 1, 63, 61, 59, 57, 55, 53, 51, 49, 47, 45, 43, 41, 39, 37, 35, 33, 31, 29, 27, 25, 23, 21, 19, 17, 15, 13, 11, 9, 7, 5), (60, 61, 63, 62), (62, 63, 1, 0), (0, 2, 4, 6, 8, 10, 12, 14, 16, 18, 20, 22, 24, 26, 28, 30, 32, 34, 36, 38, 40, 42, 44, 46, 48, 50, 52, 54, 56, 58, 60, 62)])
_uv = me_cylinder_002.uv_layers.new(name='UVMap')
_uv.uv.foreach_set('vector', [1.0, 0.5, 1.0, 1.0, 0.9688, 1.0, 0.9688, 0.5, 0.9688, 0.5, 0.9688, 1.0, 0.9375, 1.0, 0.9375, 0.5, 0.9375, 0.5, 0.9375, 1.0, 0.9062, 1.0, 0.9062, 0.5, 0.9062, 0.5, 0.9062, 1.0, 0.875, 1.0, 0.875, 0.5, 0.875, 0.5, 0.875, 1.0, 0.8438, 1.0, 0.8438, 0.5, 0.8438, 0.5, 0.8438, 1.0, 0.8125, 1.0, 0.8125, 0.5, 0.8125, 0.5, 0.8125, 1.0, 0.7812, 1.0, 0.7812, 0.5, 0.7812, 0.5, 0.7812, 1.0, 0.75, 1.0, 0.75, 0.5, 0.75, 0.5, 0.75, 1.0, 0.7188, 1.0, 0.7188, 0.5, 0.7188, 0.5, 0.7188, 1.0, 0.6875, 1.0, 0.6875, 0.5, 0.6875, 0.5, 0.6875, 1.0, 0.6562, 1.0, 0.6562, 0.5, 0.6562, 0.5, 0.6562, 1.0, 0.625, 1.0, 0.625, 0.5, 0.625, 0.5, 0.625, 1.0, 0.5938, 1.0, 0.5938, 0.5, 0.5938, 0.5, 0.5938, 1.0, 0.5625, 1.0, 0.5625, 0.5, 0.5625, 0.5, 0.5625, 1.0, 0.5312, 1.0, 0.5312, 0.5, 0.5312, 0.5, 0.5312, 1.0, 0.5, 1.0, 0.5, 0.5, 0.5, 0.5, 0.5, 1.0, 0.4688, 1.0, 0.4688, 0.5, 0.4688, 0.5, 0.4688, 1.0, 0.4375, 1.0, 0.4375, 0.5, 0.4375, 0.5, 0.4375, 1.0, 0.4062, 1.0, 0.4062, 0.5, 0.4062, 0.5, 0.4062, 1.0, 0.375, 1.0, 0.375, 0.5, 0.375, 0.5, 0.375, 1.0, 0.3438, 1.0, 0.3438, 0.5, 0.3438, 0.5, 0.3438, 1.0, 0.3125, 1.0, 0.3125, 0.5, 0.3125, 0.5, 0.3125, 1.0, 0.2812, 1.0, 0.2812, 0.5, 0.2812, 0.5, 0.2812, 1.0, 0.25, 1.0, 0.25, 0.5, 0.25, 0.5, 0.25, 1.0, 0.2188, 1.0, 0.2188, 0.5, 0.2188, 0.5, 0.2188, 1.0, 0.1875, 1.0, 0.1875, 0.5, 0.1875, 0.5, 0.1875, 1.0, 0.1562, 1.0, 0.1562, 0.5, 0.1562, 0.5, 0.1562, 1.0, 0.125, 1.0, 0.125, 0.5, 0.125, 0.5, 0.125, 1.0, 0.09375, 1.0, 0.09375, 0.5, 0.09375, 0.5, 0.09375, 1.0, 0.0625, 1.0, 0.0625, 0.5, 0.2968, 0.4854, 0.25, 0.49, 0.2032, 0.4854, 0.1582, 0.4717, 0.1167, 0.4496, 0.08029, 0.4197, 0.05045, 0.3833, 0.02827, 0.3418, 0.01461, 0.2968, 0.01, 0.25, 0.01461, 0.2032, 0.02827, 0.1582, 0.05045, 0.1167, 0.08029, 0.08029, 0.1167, 0.05045, 0.1582, 0.02827, 0.2032, 0.01461, 0.25, 0.01, 0.2968, 0.01461, 0.3418, 0.02827, 0.3833, 0.05045, 0.4197, 0.08029, 0.4496, 0.1167, 0.4717, 0.1582, 0.4854, 0.2032, 0.49, 0.25, 0.4854, 0.2968, 0.4717, 0.3418, 0.4496, 0.3833, 0.4197, 0.4197, 0.3833, 0.4496, 0.3418, 0.4717, 0.0625, 0.5, 0.0625, 1.0, 0.03125, 1.0, 0.03125, 0.5, 0.03125, 0.5, 0.03125, 1.0, 0.0, 1.0, 0.0, 0.5, 0.75, 0.49, 0.7968, 0.4854, 0.8418, 0.4717, 0.8833, 0.4496, 0.9197, 0.4197, 0.9496, 0.3833, 0.9717, 0.3418, 0.9854, 0.2968, 0.99, 0.25, 0.9854, 0.2032, 0.9717, 0.1582, 0.9496, 0.1167, 0.9197, 0.08029, 0.8833, 0.05045, 0.8418, 0.02827, 0.7968, 0.01461, 0.75, 0.01, 0.7032, 0.01461, 0.6582, 0.02827, 0.6167, 0.05045, 0.5803, 0.08029, 0.5504, 0.1167, 0.5283, 0.1582, 0.5146, 0.2032, 0.51, 0.25, 0.5146, 0.2968, 0.5283, 0.3418, 0.5504, 0.3833, 0.5803, 0.4197, 0.6167, 0.4496, 0.6582, 0.4717, 0.7032, 0.4854])
me_cylinder_002.update()
me_cube_004 = bpy.data.meshes.new('Cube.004')
me_cube_004.from_pydata([], [], [])
_uv = me_cube_004.uv_layers.new(name='UVMap')
_uv.uv.foreach_set('vector', [])
me_cube_004.update()
me_cylinder_004 = bpy.data.meshes.new('Cylinder.004')
me_cylinder_004.from_pydata([(-2.834e-08, -0.03919, -0.1434), (0.02797, -0.03919, -0.1406), (0.05487, -0.03919, -0.1325), (0.07966, -0.03919, -0.1192), (0.1014, -0.03919, -0.1014), (0.1192, -0.03919, -0.07966), (0.1325, -0.03919, -0.05487), (0.1406, -0.03919, -0.02797), (0.1434, -0.03919, 0.0), (0.1406, -0.03919, 0.02797), (0.1325, -0.03919, 0.05487), (0.1192, -0.03919, 0.07966), (0.1014, -0.03919, 0.1014), (0.07966, -0.03919, 0.1192), (0.05487, -0.03919, 0.1325), (0.02797, -0.03919, 0.1406), (-2.834e-08, -0.03919, 0.1434), (-0.02797, -0.03919, 0.1406), (-0.05487, -0.03919, 0.1325), (-0.07966, -0.03919, 0.1192), (-0.1014, -0.03919, 0.1014), (-0.1192, -0.03919, 0.07966), (-0.1325, -0.03919, 0.05487), (-0.1406, -0.03919, 0.02797), (-0.1434, -0.03919, 0.0), (-0.1406, -0.03919, -0.02797), (-0.1325, -0.03919, -0.05487), (-0.1192, -0.03919, -0.07966), (-0.1014, -0.03919, -0.1014), (-0.07966, -0.03919, -0.1192), (-0.05487, -0.03919, -0.1325), (-0.02797, -0.03919, -0.1406), (1.916e-08, -0.6876, -0.002243), (0.0004377, -0.6876, -0.0022), (0.0008585, -0.6876, -0.002072), (0.001246, -0.6876, -0.001865), (0.001586, -0.6876, -0.001586), (0.001865, -0.6876, -0.001246), (0.002073, -0.6876, -0.0008584), (0.0022, -0.6876, -0.0004375), (0.002243, -0.6876, 1.669e-07), (0.0022, -0.6876, 0.0004377), (0.002073, -0.6876, 0.0008587), (0.001865, -0.6876, 0.001246), (0.001586, -0.6876, 0.001586), (0.001246, -0.6876, 0.001865), (0.0008586, -0.6876, 0.002073), (0.0004376, -0.6876, 0.0022), (2.834e-08, -0.6876, 0.002243), (-0.0004376, -0.6876, 0.0022), (-0.0008585, -0.6876, 0.002073), (-0.001246, -0.6876, 0.001865), (-0.001586, -0.6876, 0.001586), (-0.001865, -0.6876, 0.001246), (-0.002072, -0.6876, 0.0008587), (-0.0022, -0.6876, 0.0004378), (-0.002243, -0.6876, 1.485e-07), (-0.0022, -0.6876, -0.0004375), (-0.002072, -0.6876, -0.0008584), (-0.001865, -0.6876, -0.001246), (-0.001586, -0.6876, -0.001586), (-0.001246, -0.6876, -0.001865), (-0.0008584, -0.6876, -0.002072), (-0.0004376, -0.6876, -0.0022), (7.952e-09, -0.4544, -0.1434), (0.02797, -0.4544, -0.1406), (0.05487, -0.4544, -0.1325), (0.07966, -0.4544, -0.1192), (0.1014, -0.4544, -0.1014), (0.1192, -0.4544, -0.07966), (0.1325, -0.4544, -0.05487), (0.1406, -0.4544, -0.02797), (0.1434, -0.4544, 1.505e-07), (0.1406, -0.4544, 0.02797), (0.1325, -0.4544, 0.05487), (0.1192, -0.4544, 0.07966), (0.1014, -0.4544, 0.1014), (0.07966, -0.4544, 0.1192), (0.05487, -0.4544, 0.1325), (0.02797, -0.4544, 0.1406), (7.952e-09, -0.4544, 0.1434), (-0.02797, -0.4544, 0.1406), (-0.05487, -0.4544, 0.1325), (-0.07966, -0.4544, 0.1192), (-0.1014, -0.4544, 0.1014), (-0.1192, -0.4544, 0.07966), (-0.1325, -0.4544, 0.05487), (-0.1406, -0.4544, 0.02797), (-0.1434, -0.4544, 1.505e-07), (-0.1406, -0.4544, -0.02797), (-0.1325, -0.4544, -0.05487), (-0.1192, -0.4544, -0.07966), (-0.1014, -0.4544, -0.1014), (-0.07966, -0.4544, -0.1192), (-0.05487, -0.4544, -0.1325), (-0.02797, -0.4544, -0.1406), (1.899e-08, -0.5807, -0.1107), (0.02159, -0.5807, -0.1086), (0.04236, -0.5807, -0.1023), (0.0615, -0.5807, -0.09203), (0.07827, -0.5807, -0.07827), (0.09203, -0.5807, -0.0615), (0.1023, -0.5807, -0.04236), (0.1086, -0.5807, -0.02159), (0.1107, -0.5807, 1.495e-07), (0.1086, -0.5807, 0.02159), (0.1023, -0.5807, 0.04236), (0.09203, -0.5807, 0.0615), (0.07827, -0.5807, 0.07827), (0.0615, -0.5807, 0.09203), (0.04236, -0.5807, 0.1023), (0.02159, -0.5807, 0.1086), (1.899e-08, -0.5807, 0.1107), (-0.02159, -0.5807, 0.1086), (-0.04236, -0.5807, 0.1023), (-0.0615, -0.5807, 0.09203), (-0.07827, -0.5807, 0.07827), (-0.09203, -0.5807, 0.0615), (-0.1023, -0.5807, 0.04236), (-0.1086, -0.5807, 0.02159), (-0.1107, -0.5807, 1.495e-07), (-0.1086, -0.5807, -0.02159), (-0.1023, -0.5807, -0.04236), (-0.09203, -0.5807, -0.0615), (-0.07827, -0.5807, -0.07827), (-0.0615, -0.5807, -0.09203), (-0.04236, -0.5807, -0.1023), (-0.02159, -0.5807, -0.1086), (2.442e-08, -0.6428, -0.07664), (0.01495, -0.6428, -0.07517), (0.02933, -0.6428, -0.07081), (0.04258, -0.6428, -0.06373), (0.05419, -0.6428, -0.05419), (0.06373, -0.6428, -0.04258), (0.07081, -0.6428, -0.02933), (0.07517, -0.6428, -0.01495), (0.07664, -0.6428, 1.482e-07), (0.07517, -0.6428, 0.01495), (0.07081, -0.6428, 0.02933), (0.06373, -0.6428, 0.04258), (0.05419, -0.6428, 0.05419), (0.04258, -0.6428, 0.06373), (0.02933, -0.6428, 0.07081), (0.01495, -0.6428, 0.07517), (2.442e-08, -0.6428, 0.07664), (-0.01495, -0.6428, 0.07517), (-0.02933, -0.6428, 0.07081), (-0.04258, -0.6428, 0.06373), (-0.05419, -0.6428, 0.05419), (-0.06373, -0.6428, 0.04258), (-0.07081, -0.6428, 0.02933), (-0.07517, -0.6428, 0.01495), (-0.07664, -0.6428, 1.541e-07), (-0.07517, -0.6428, -0.01495), (-0.07081, -0.6428, -0.02933), (-0.06373, -0.6428, -0.04258), (-0.05419, -0.6428, -0.05419), (-0.04258, -0.6428, -0.06373), (-0.02933, -0.6428, -0.07081), (-0.01495, -0.6428, -0.07517), (2.732e-08, -0.6759, -0.03013), (0.005879, -0.6759, -0.02955), (0.01153, -0.6759, -0.02784), (0.01674, -0.6759, -0.02505), (0.02131, -0.6759, -0.02131), (0.02505, -0.6759, -0.01674), (0.02784, -0.6759, -0.01153), (0.02955, -0.6759, -0.005879), (0.03013, -0.6759, 1.58e-07), (0.02955, -0.6759, 0.005879), (0.02784, -0.6759, 0.01153), (0.02505, -0.6759, 0.01674), (0.02131, -0.6759, 0.02131), (0.01674, -0.6759, 0.02506), (0.01153, -0.6759, 0.02784), (0.005879, -0.6759, 0.02955), (2.732e-08, -0.6759, 0.03013), (-0.005879, -0.6759, 0.02955), (-0.01153, -0.6759, 0.02784), (-0.01674, -0.6759, 0.02506), (-0.02131, -0.6759, 0.02131), (-0.02505, -0.6759, 0.01674), (-0.02784, -0.6759, 0.01153), (-0.02955, -0.6759, 0.005879), (-0.03013, -0.6759, 1.511e-07), (-0.02955, -0.6759, -0.005879), (-0.02784, -0.6759, -0.01153), (-0.02505, -0.6759, -0.01674), (-0.02131, -0.6759, -0.02131), (-0.01674, -0.6759, -0.02505), (-0.01153, -0.6759, -0.02784), (-0.005879, -0.6759, -0.02955)], [], [(0, 31, 30, 29, 28, 27, 26, 25, 24, 23, 22, 21, 20, 19, 18, 17, 16, 15, 14, 13, 12, 11, 10, 9, 8, 7, 6, 5, 4, 3, 2, 1), (32, 33, 34, 35, 36, 37, 38, 39, 40, 41, 42, 43, 44, 45, 46, 47, 48, 49, 50, 51, 52, 53, 54, 55, 56, 57, 58, 59, 60, 61, 62, 63), (17, 18, 82, 81), (4, 5, 69, 68), (31, 0, 64, 95), (18, 19, 83, 82), (5, 6, 70, 69), (19, 20, 84, 83), (6, 7, 71, 70), (20, 21, 85, 84), (7, 8, 72, 71), (21, 22, 86, 85), (8, 9, 73, 72), (22, 23, 87, 86), (9, 10, 74, 73), (23, 24, 88, 87), (10, 11, 75, 74), (24, 25, 89, 88), (11, 12, 76, 75), (25, 26, 90, 89), (12, 13, 77, 76), (26, 27, 91, 90), (13, 14, 78, 77), (0, 1, 65, 64), (27, 28, 92, 91), (14, 15, 79, 78), (1, 2, 66, 65), (28, 29, 93, 92), (15, 16, 80, 79), (2, 3, 67, 66), (29, 30, 94, 93), (16, 17, 81, 80), (3, 4, 68, 67), (30, 31, 95, 94), (97, 96, 64, 65), (98, 97, 65, 66), (99, 98, 66, 67), (100, 99, 67, 68), (101, 100, 68, 69), (102, 101, 69, 70), (103, 102, 70, 71), (104, 103, 71, 72), (105, 104, 72, 73), (106, 105, 73, 74), (107, 106, 74, 75), (108, 107, 75, 76), (109, 108, 76, 77), (110, 109, 77, 78), (111, 110, 78, 79), (112, 111, 79, 80), (113, 112, 80, 81), (114, 113, 81, 82), (115, 114, 82, 83), (116, 115, 83, 84), (117, 116, 84, 85), (118, 117, 85, 86), (119, 118, 86, 87), (120, 119, 87, 88), (121, 120, 88, 89), (122, 121, 89, 90), (123, 122, 90, 91), (124, 123, 91, 92), (125, 124, 92, 93), (126, 125, 93, 94), (127, 126, 94, 95), (96, 127, 95, 64), (129, 128, 96, 97), (130, 129, 97, 98), (131, 130, 98, 99), (132, 131, 99, 100), (133, 132, 100, 101), (134, 133, 101, 102), (135, 134, 102, 103), (136, 135, 103, 104), (137, 136, 104, 105), (138, 137, 105, 106), (139, 138, 106, 107), (140, 139, 107, 108), (141, 140, 108, 109), (142, 141, 109, 110), (143, 142, 110, 111), (144, 143, 111, 112), (145, 144, 112, 113), (146, 145, 113, 114), (147, 146, 114, 115), (148, 147, 115, 116), (149, 148, 116, 117), (150, 149, 117, 118), (151, 150, 118, 119), (152, 151, 119, 120), (153, 152, 120, 121), (154, 153, 121, 122), (155, 154, 122, 123), (156, 155, 123, 124), (157, 156, 124, 125), (158, 157, 125, 126), (159, 158, 126, 127), (128, 159, 127, 96), (161, 160, 128, 129), (162, 161, 129, 130), (163, 162, 130, 131), (164, 163, 131, 132), (165, 164, 132, 133), (166, 165, 133, 134), (167, 166, 134, 135), (168, 167, 135, 136), (169, 168, 136, 137), (170, 169, 137, 138), (171, 170, 138, 139), (172, 171, 139, 140), (173, 172, 140, 141), (174, 173, 141, 142), (175, 174, 142, 143), (176, 175, 143, 144), (177, 176, 144, 145), (178, 177, 145, 146), (179, 178, 146, 147), (180, 179, 147, 148), (181, 180, 148, 149), (182, 181, 149, 150), (183, 182, 150, 151), (184, 183, 151, 152), (185, 184, 152, 153), (186, 185, 153, 154), (187, 186, 154, 155), (188, 187, 155, 156), (189, 188, 156, 157), (190, 189, 157, 158), (191, 190, 158, 159), (160, 191, 159, 128), (33, 32, 160, 161), (34, 33, 161, 162), (35, 34, 162, 163), (36, 35, 163, 164), (37, 36, 164, 165), (38, 37, 165, 166), (39, 38, 166, 167), (40, 39, 167, 168), (41, 40, 168, 169), (42, 41, 169, 170), (43, 42, 170, 171), (44, 43, 171, 172), (45, 44, 172, 173), (46, 45, 173, 174), (47, 46, 174, 175), (48, 47, 175, 176), (49, 48, 176, 177), (50, 49, 177, 178), (51, 50, 178, 179), (52, 51, 179, 180), (53, 52, 180, 181), (54, 53, 181, 182), (55, 54, 182, 183), (56, 55, 183, 184), (57, 56, 184, 185), (58, 57, 185, 186), (59, 58, 186, 187), (60, 59, 187, 188), (61, 60, 188, 189), (62, 61, 189, 190), (63, 62, 190, 191), (32, 63, 191, 160)])
me_cylinder_004.polygons.foreach_set('material_index', [0, 1, 0, 0, 0, 0, 0, 0, 0, 0, 0, 0, 0, 0, 0, 0, 0, 0, 0, 0, 0, 0, 0, 0, 0, 0, 0, 0, 0, 0, 0, 0, 0, 0, 0, 0, 0, 0, 0, 0, 0, 0, 0, 0, 0, 0, 0, 0, 0, 0, 0, 0, 0, 0, 0, 0, 0, 0, 0, 0, 0, 0, 0, 0, 0, 0, 1, 1, 1, 1, 1, 1, 1, 1, 1, 1, 1, 1, 1, 1, 1, 1, 1, 1, 1, 1, 1, 1, 1, 1, 1, 1, 1, 1, 1, 1, 1, 1, 1, 1, 1, 1, 1, 1, 1, 1, 1, 1, 1, 1, 1, 1, 1, 1, 1, 1, 1, 1, 1, 1, 1, 1, 1, 1, 1, 1, 1, 1, 1, 1, 1, 1, 1, 1, 1, 1, 1, 1, 1, 1, 1, 1, 1, 1, 1, 1, 1, 1, 1, 1, 1, 1, 1, 1, 1, 1, 1, 1, 1, 1, 1, 1])
_uv = me_cylinder_004.uv_layers.new(name='UVMap')
_uv.uv.foreach_set('vector', [0.75, 0.49, 0.7032, 0.4854, 0.6582, 0.4717, 0.6167, 0.4496, 0.5803, 0.4197, 0.5504, 0.3833, 0.5283, 0.3418, 0.5146, 0.2968, 0.51, 0.25, 0.5146, 0.2032, 0.5283, 0.1582, 0.5504, 0.1167, 0.5803, 0.08029, 0.6167, 0.05045, 0.6582, 0.02827, 0.7032, 0.01461, 0.75, 0.01, 0.7968, 0.01461, 0.8418, 0.02827, 0.8833, 0.05045, 0.9197, 0.08029, 0.9496, 0.1167, 0.9717, 0.1582, 0.9854, 0.2032, 0.99, 0.25, 0.9854, 0.2968, 0.9717, 0.3418, 0.9496, 0.3833, 0.9197, 0.4197, 0.8833, 0.4496, 0.8418, 0.4717, 0.7968, 0.4854, 0.75, 0.2538, 0.7507, 0.2537, 0.7514, 0.2535, 0.7521, 0.2531, 0.7527, 0.2527, 0.7531, 0.2521, 0.7535, 0.2514, 0.7537, 0.2507, 0.7538, 0.25, 0.7537, 0.2493, 0.7535, 0.2486, 0.7531, 0.2479, 0.7527, 0.2473, 0.7521, 0.2469, 0.7514, 0.2465, 0.7507, 0.2463, 0.75, 0.2462, 0.7493, 0.2463, 0.7486, 0.2465, 0.7479, 0.2469, 0.7473, 0.2473, 0.7469, 0.2479, 0.7465, 0.2486, 0.7463, 0.2493, 0.7462, 0.25, 0.7463, 0.2507, 0.7465, 0.2514, 0.7469, 0.2521, 0.7473, 0.2527, 0.7479, 0.2531, 0.7486, 0.2535, 0.7493, 0.2537, 0.7032, 0.01461, 0.6582, 0.02827, 0.6582, 0.02827, 0.7032, 0.01461, 0.9197, 0.4197, 0.9496, 0.3833, 0.9496, 0.3833, 0.9197, 0.4197, 0.7032, 0.4854, 0.75, 0.49, 0.75, 0.49, 0.7032, 0.4854, 0.6582, 0.02827, 0.6167, 0.05045, 0.6167, 0.05045, 0.6582, 0.02827, 0.9496, 0.3833, 0.9717, 0.3418, 0.9717, 0.3418, 0.9496, 0.3833, 0.6167, 0.05045, 0.5803, 0.08029, 0.5803, 0.08029, 0.6167, 0.05045, 0.9717, 0.3418, 0.9854, 0.2968, 0.9854, 0.2968, 0.9717, 0.3418, 0.5803, 0.08029, 0.5504, 0.1167, 0.5504, 0.1167, 0.5803, 0.08029, 0.9854, 0.2968, 0.99, 0.25, 0.99, 0.25, 0.9854, 0.2968, 0.5504, 0.1167, 0.5283, 0.1582, 0.5283, 0.1582, 0.5504, 0.1167, 0.99, 0.25, 0.9854, 0.2032, 0.9854, 0.2032, 0.99, 0.25, 0.5283, 0.1582, 0.5146, 0.2032, 0.5146, 0.2032, 0.5283, 0.1582, 0.9854, 0.2032, 0.9717, 0.1582, 0.9717, 0.1582, 0.9854, 0.2032, 0.5146, 0.2032, 0.51, 0.25, 0.51, 0.25, 0.5146, 0.2032, 0.9717, 0.1582, 0.9496, 0.1167, 0.9496, 0.1167, 0.9717, 0.1582, 0.51, 0.25, 0.5146, 0.2968, 0.5146, 0.2968, 0.51, 0.25, 0.9496, 0.1167, 0.9197, 0.08029, 0.9197, 0.08029, 0.9496, 0.1167, 0.5146, 0.2968, 0.5283, 0.3418, 0.5283, 0.3418, 0.5146, 0.2968, 0.9197, 0.08029, 0.8833, 0.05045, 0.8833, 0.05045, 0.9197, 0.08029, 0.5283, 0.3418, 0.5504, 0.3833, 0.5504, 0.3833, 0.5283, 0.3418, 0.8833, 0.05045, 0.8418, 0.02827, 0.8418, 0.02827, 0.8833, 0.05045, 0.75, 0.49, 0.7968, 0.4854, 0.7968, 0.4854, 0.75, 0.49, 0.5504, 0.3833, 0.5803, 0.4197, 0.5803, 0.4197, 0.5504, 0.3833, 0.8418, 0.02827, 0.7968, 0.01461, 0.7968, 0.01461, 0.8418, 0.02827, 0.7968, 0.4854, 0.8418, 0.4717, 0.8418, 0.4717, 0.7968, 0.4854, 0.5803, 0.4197, 0.6167, 0.4496, 0.6167, 0.4496, 0.5803, 0.4197, 0.7968, 0.01461, 0.75, 0.01, 0.75, 0.01, 0.7968, 0.01461, 0.8418, 0.4717, 0.8833, 0.4496, 0.8833, 0.4496, 0.8418, 0.4717, 0.6167, 0.4496, 0.6582, 0.4717, 0.6582, 0.4717, 0.6167, 0.4496, 0.75, 0.01, 0.7032, 0.01461, 0.7032, 0.01461, 0.75, 0.01, 0.8833, 0.4496, 0.9197, 0.4197, 0.9197, 0.4197, 0.8833, 0.4496, 0.6582, 0.4717, 0.7032, 0.4854, 0.7032, 0.4854, 0.6582, 0.4717, 0.7861, 0.4317, 0.75, 0.4353, 0.75, 0.49, 0.7968, 0.4854, 0.8209, 0.4212, 0.7861, 0.4317, 0.7968, 0.4854, 0.8418, 0.4717, 0.8529, 0.4041, 0.8209, 0.4212, 0.8418, 0.4717, 0.8833, 0.4496, 0.881, 0.381, 0.8529, 0.4041, 0.8833, 0.4496, 0.9197, 0.4197, 0.9041, 0.3529, 0.881, 0.381, 0.9197, 0.4197, 0.9496, 0.3833, 0.9212, 0.3209, 0.9041, 0.3529, 0.9496, 0.3833, 0.9717, 0.3418, 0.9317, 0.2861, 0.9212, 0.3209, 0.9717, 0.3418, 0.9854, 0.2968, 0.9353, 0.25, 0.9317, 0.2861, 0.9854, 0.2968, 0.99, 0.25, 0.9317, 0.2139, 0.9353, 0.25, 0.99, 0.25, 0.9854, 0.2032, 0.9212, 0.1791, 0.9317, 0.2139, 0.9854, 0.2032, 0.9717, 0.1582, 0.9041, 0.1471, 0.9212, 0.1791, 0.9717, 0.1582, 0.9496, 0.1167, 0.881, 0.119, 0.9041, 0.1471, 0.9496, 0.1167, 0.9197, 0.08029, 0.8529, 0.09594, 0.881, 0.119, 0.9197, 0.08029, 0.8833, 0.05045, 0.8209, 0.07882, 0.8529, 0.09594, 0.8833, 0.05045, 0.8418, 0.02827, 0.7861, 0.06828, 0.8209, 0.07882, 0.8418, 0.02827, 0.7968, 0.01461, 0.75, 0.06472, 0.7861, 0.06828, 0.7968, 0.01461, 0.75, 0.01, 0.7139, 0.06828, 0.75, 0.06472, 0.75, 0.01, 0.7032, 0.01461, 0.6791, 0.07882, 0.7139, 0.06828, 0.7032, 0.01461, 0.6582, 0.02827, 0.6471, 0.09594, 0.6791, 0.07882, 0.6582, 0.02827, 0.6167, 0.05045, 0.619, 0.119, 0.6471, 0.09594, 0.6167, 0.05045, 0.5803, 0.08029, 0.5959, 0.1471, 0.619, 0.119, 0.5803, 0.08029, 0.5504, 0.1167, 0.5788, 0.1791, 0.5959, 0.1471, 0.5504, 0.1167, 0.5283, 0.1582, 0.5683, 0.2139, 0.5788, 0.1791, 0.5283, 0.1582, 0.5146, 0.2032, 0.5647, 0.25, 0.5683, 0.2139, 0.5146, 0.2032, 0.51, 0.25, 0.5683, 0.2861, 0.5647, 0.25, 0.51, 0.25, 0.5146, 0.2968, 0.5788, 0.3209, 0.5683, 0.2861, 0.5146, 0.2968, 0.5283, 0.3418, 0.5959, 0.3529, 0.5788, 0.3209, 0.5283, 0.3418, 0.5504, 0.3833, 0.619, 0.381, 0.5959, 0.3529, 0.5504, 0.3833, 0.5803, 0.4197, 0.6471, 0.4041, 0.619, 0.381, 0.5803, 0.4197, 0.6167, 0.4496, 0.6791, 0.4212, 0.6471, 0.4041, 0.6167, 0.4496, 0.6582, 0.4717, 0.7139, 0.4317, 0.6791, 0.4212, 0.6582, 0.4717, 0.7032, 0.4854, 0.75, 0.4353, 0.7139, 0.4317, 0.7032, 0.4854, 0.75, 0.49, 0.775, 0.3758, 0.75, 0.3783, 0.75, 0.4353, 0.7861, 0.4317, 0.7991, 0.3685, 0.775, 0.3758, 0.7861, 0.4317, 0.8209, 0.4212, 0.8213, 0.3567, 0.7991, 0.3685, 0.8209, 0.4212, 0.8529, 0.4041, 0.8407, 0.3407, 0.8213, 0.3567, 0.8529, 0.4041, 0.881, 0.381, 0.8567, 0.3213, 0.8407, 0.3407, 0.881, 0.381, 0.9041, 0.3529, 0.8685, 0.2991, 0.8567, 0.3213, 0.9041, 0.3529, 0.9212, 0.3209, 0.8758, 0.275, 0.8685, 0.2991, 0.9212, 0.3209, 0.9317, 0.2861, 0.8783, 0.25, 0.8758, 0.275, 0.9317, 0.2861, 0.9353, 0.25, 0.8758, 0.225, 0.8783, 0.25, 0.9353, 0.25, 0.9317, 0.2139, 0.8685, 0.2009, 0.8758, 0.225, 0.9317, 0.2139, 0.9212, 0.1791, 0.8567, 0.1787, 0.8685, 0.2009, 0.9212, 0.1791, 0.9041, 0.1471, 0.8407, 0.1593, 0.8567, 0.1787, 0.9041, 0.1471, 0.881, 0.119, 0.8213, 0.1433, 0.8407, 0.1593, 0.881, 0.119, 0.8529, 0.09594, 0.7991, 0.1315, 0.8213, 0.1433, 0.8529, 0.09594, 0.8209, 0.07882, 0.775, 0.1242, 0.7991, 0.1315, 0.8209, 0.07882, 0.7861, 0.06828, 0.75, 0.1217, 0.775, 0.1242, 0.7861, 0.06828, 0.75, 0.06472, 0.725, 0.1242, 0.75, 0.1217, 0.75, 0.06472, 0.7139, 0.06828, 0.7009, 0.1315, 0.725, 0.1242, 0.7139, 0.06828, 0.6791, 0.07882, 0.6787, 0.1433, 0.7009, 0.1315, 0.6791, 0.07882, 0.6471, 0.09594, 0.6593, 0.1593, 0.6787, 0.1433, 0.6471, 0.09594, 0.619, 0.119, 0.6433, 0.1787, 0.6593, 0.1593, 0.619, 0.119, 0.5959, 0.1471, 0.6315, 0.2009, 0.6433, 0.1787, 0.5959, 0.1471, 0.5788, 0.1791, 0.6242, 0.225, 0.6315, 0.2009, 0.5788, 0.1791, 0.5683, 0.2139, 0.6217, 0.25, 0.6242, 0.225, 0.5683, 0.2139, 0.5647, 0.25, 0.6242, 0.275, 0.6217, 0.25, 0.5647, 0.25, 0.5683, 0.2861, 0.6315, 0.2991, 0.6242, 0.275, 0.5683, 0.2861, 0.5788, 0.3209, 0.6433, 0.3213, 0.6315, 0.2991, 0.5788, 0.3209, 0.5959, 0.3529, 0.6593, 0.3407, 0.6433, 0.3213, 0.5959, 0.3529, 0.619, 0.381, 0.6787, 0.3567, 0.6593, 0.3407, 0.619, 0.381, 0.6471, 0.4041, 0.7009, 0.3685, 0.6787, 0.3567, 0.6471, 0.4041, 0.6791, 0.4212, 0.725, 0.3758, 0.7009, 0.3685, 0.6791, 0.4212, 0.7139, 0.4317, 0.75, 0.3783, 0.725, 0.3758, 0.7139, 0.4317, 0.75, 0.4353, 0.7598, 0.2995, 0.75, 0.3004, 0.75, 0.3783, 0.775, 0.3758, 0.7693, 0.2966, 0.7598, 0.2995, 0.775, 0.3758, 0.7991, 0.3685, 0.778, 0.2919, 0.7693, 0.2966, 0.7991, 0.3685, 0.8213, 0.3567, 0.7857, 0.2857, 0.778, 0.2919, 0.8213, 0.3567, 0.8407, 0.3407, 0.7919, 0.278, 0.7857, 0.2857, 0.8407, 0.3407, 0.8567, 0.3213, 0.7966, 0.2693, 0.7919, 0.278, 0.8567, 0.3213, 0.8685, 0.2991, 0.7995, 0.2598, 0.7966, 0.2693, 0.8685, 0.2991, 0.8758, 0.275, 0.8004, 0.25, 0.7995, 0.2598, 0.8758, 0.275, 0.8783, 0.25, 0.7995, 0.2402, 0.8004, 0.25, 0.8783, 0.25, 0.8758, 0.225, 0.7966, 0.2307, 0.7995, 0.2402, 0.8758, 0.225, 0.8685, 0.2009, 0.7919, 0.222, 0.7966, 0.2307, 0.8685, 0.2009, 0.8567, 0.1787, 0.7857, 0.2143, 0.7919, 0.222, 0.8567, 0.1787, 0.8407, 0.1593, 0.778, 0.2081, 0.7857, 0.2143, 0.8407, 0.1593, 0.8213, 0.1433, 0.7693, 0.2034, 0.778, 0.2081, 0.8213, 0.1433, 0.7991, 0.1315, 0.7598, 0.2005, 0.7693, 0.2034, 0.7991, 0.1315, 0.775, 0.1242, 0.75, 0.1996, 0.7598, 0.2005, 0.775, 0.1242, 0.75, 0.1217, 0.7402, 0.2005, 0.75, 0.1996, 0.75, 0.1217, 0.725, 0.1242, 0.7307, 0.2034, 0.7402, 0.2005, 0.725, 0.1242, 0.7009, 0.1315, 0.722, 0.2081, 0.7307, 0.2034, 0.7009, 0.1315, 0.6787, 0.1433, 0.7143, 0.2143, 0.722, 0.2081, 0.6787, 0.1433, 0.6593, 0.1593, 0.7081, 0.222, 0.7143, 0.2143, 0.6593, 0.1593, 0.6433, 0.1787, 0.7034, 0.2307, 0.7081, 0.222, 0.6433, 0.1787, 0.6315, 0.2009, 0.7005, 0.2402, 0.7034, 0.2307, 0.6315, 0.2009, 0.6242, 0.225, 0.6996, 0.25, 0.7005, 0.2402, 0.6242, 0.225, 0.6217, 0.25, 0.7005, 0.2598, 0.6996, 0.25, 0.6217, 0.25, 0.6242, 0.275, 0.7034, 0.2693, 0.7005, 0.2598, 0.6242, 0.275, 0.6315, 0.2991, 0.7081, 0.278, 0.7034, 0.2693, 0.6315, 0.2991, 0.6433, 0.3213, 0.7143, 0.2857, 0.7081, 0.278, 0.6433, 0.3213, 0.6593, 0.3407, 0.722, 0.2919, 0.7143, 0.2857, 0.6593, 0.3407, 0.6787, 0.3567, 0.7307, 0.2966, 0.722, 0.2919, 0.6787, 0.3567, 0.7009, 0.3685, 0.7402, 0.2995, 0.7307, 0.2966, 0.7009, 0.3685, 0.725, 0.3758, 0.75, 0.3004, 0.7402, 0.2995, 0.725, 0.3758, 0.75, 0.3783, 0.7507, 0.2537, 0.75, 0.2538, 0.75, 0.3004, 0.7598, 0.2995, 0.7514, 0.2535, 0.7507, 0.2537, 0.7598, 0.2995, 0.7693, 0.2966, 0.7521, 0.2531, 0.7514, 0.2535, 0.7693, 0.2966, 0.778, 0.2919, 0.7527, 0.2527, 0.7521, 0.2531, 0.778, 0.2919, 0.7857, 0.2857, 0.7531, 0.2521, 0.7527, 0.2527, 0.7857, 0.2857, 0.7919, 0.278, 0.7535, 0.2514, 0.7531, 0.2521, 0.7919, 0.278, 0.7966, 0.2693, 0.7537, 0.2507, 0.7535, 0.2514, 0.7966, 0.2693, 0.7995, 0.2598, 0.7538, 0.25, 0.7537, 0.2507, 0.7995, 0.2598, 0.8004, 0.25, 0.7537, 0.2493, 0.7538, 0.25, 0.8004, 0.25, 0.7995, 0.2402, 0.7535, 0.2486, 0.7537, 0.2493, 0.7995, 0.2402, 0.7966, 0.2307, 0.7531, 0.2479, 0.7535, 0.2486, 0.7966, 0.2307, 0.7919, 0.222, 0.7527, 0.2473, 0.7531, 0.2479, 0.7919, 0.222, 0.7857, 0.2143, 0.7521, 0.2469, 0.7527, 0.2473, 0.7857, 0.2143, 0.778, 0.2081, 0.7514, 0.2465, 0.7521, 0.2469, 0.778, 0.2081, 0.7693, 0.2034, 0.7507, 0.2463, 0.7514, 0.2465, 0.7693, 0.2034, 0.7598, 0.2005, 0.75, 0.2462, 0.7507, 0.2463, 0.7598, 0.2005, 0.75, 0.1996, 0.7493, 0.2463, 0.75, 0.2462, 0.75, 0.1996, 0.7402, 0.2005, 0.7486, 0.2465, 0.7493, 0.2463, 0.7402, 0.2005, 0.7307, 0.2034, 0.7479, 0.2469, 0.7486, 0.2465, 0.7307, 0.2034, 0.722, 0.2081, 0.7473, 0.2473, 0.7479, 0.2469, 0.722, 0.2081, 0.7143, 0.2143, 0.7469, 0.2479, 0.7473, 0.2473, 0.7143, 0.2143, 0.7081, 0.222, 0.7465, 0.2486, 0.7469, 0.2479, 0.7081, 0.222, 0.7034, 0.2307, 0.7463, 0.2493, 0.7465, 0.2486, 0.7034, 0.2307, 0.7005, 0.2402, 0.7462, 0.25, 0.7463, 0.2493, 0.7005, 0.2402, 0.6996, 0.25, 0.7463, 0.2507, 0.7462, 0.25, 0.6996, 0.25, 0.7005, 0.2598, 0.7465, 0.2514, 0.7463, 0.2507, 0.7005, 0.2598, 0.7034, 0.2693, 0.7469, 0.2521, 0.7465, 0.2514, 0.7034, 0.2693, 0.7081, 0.278, 0.7473, 0.2527, 0.7469, 0.2521, 0.7081, 0.278, 0.7143, 0.2857, 0.7479, 0.2531, 0.7473, 0.2527, 0.7143, 0.2857, 0.722, 0.2919, 0.7486, 0.2535, 0.7479, 0.2531, 0.722, 0.2919, 0.7307, 0.2966, 0.7493, 0.2537, 0.7486, 0.2535, 0.7307, 0.2966, 0.7402, 0.2995, 0.75, 0.2538, 0.7493, 0.2537, 0.7402, 0.2995, 0.75, 0.3004])
me_cylinder_004.materials.append(mat_brass)
me_cylinder_004.materials.append(mat_tip)
me_cylinder_004.update()

# ---- objects
ob_hull = bpy.data.objects.new('Hull', me_cube_001)
ob_bl = bpy.data.objects.new('BL', me_cylinder_019)
ob_wheels = bpy.data.objects.new('Wheels', None)
ob_turret_base = bpy.data.objects.new('Turret Base', me_cylinder)
ob_cap = bpy.data.objects.new('Cap', me_cube_003)
ob_fl = bpy.data.objects.new('FL', me_cylinder_019)
ob_br = bpy.data.objects.new('BR', me_cylinder_019)
ob_fr = bpy.data.objects.new('FR', me_cylinder_019)
ob_barrel = bpy.data.objects.new('Barrel', me_cylinder_002)
ob_barrel_base = bpy.data.objects.new('Barrel Base', me_cube_004)
ob_bullet = bpy.data.objects.new('Bullet', me_cylinder_004)

# ---- transforms, parenting, visibility, modifiers, constraints
ob_hull.location = (0.0, 0.481, 1.653)
_m = ob_hull.modifiers.new('Mirror', 'MIRROR')
ob_bl.parent = ob_wheels
ob_bl.matrix_parent_inverse = Matrix(((1.0, -0.0, 0.0, -0.0), (-0.0, 1.0, -0.0, 0.0), (0.0, -0.0, 1.0, -0.4668), (-0.0, 0.0, -0.0, 1.0)))
ob_bl.location = (-2.37, 3.86, -0.3946)
ob_bl.rotation_euler = (0.0, -0.0, 3.142)
ob_wheels.location = (8.81e-07, -0.519, 2.069)
ob_wheels.empty_display_type = 'CUBE'
ob_turret_base.location = (-8.81e-07, 3.0, 2.602)
ob_cap.parent = ob_turret_base
ob_cap.matrix_parent_inverse = Matrix(((-1.0, -9.775e-07, 0.0, 2.471e-06), (9.775e-07, -1.0, -0.0, 3.0), (0.0, 0.0, 1.0, -1.0), (-0.0, 0.0, -0.0, 1.0)))
ob_cap.location = (0.0, 3.039, 1.879)
ob_fl.parent = ob_wheels
ob_fl.matrix_parent_inverse = Matrix(((1.0, -0.0, 0.0, -0.0), (-0.0, 1.0, -0.0, 0.0), (0.0, -0.0, 1.0, -0.4668), (-0.0, 0.0, -0.0, 1.0)))
ob_fl.location = (-2.5, -3.127, -0.3946)
ob_fl.rotation_euler = (0.0, -0.0, 3.142)
ob_br.parent = ob_wheels
ob_br.matrix_parent_inverse = Matrix(((1.0, -0.0, 0.0, -0.0), (-0.0, 1.0, -0.0, 0.0), (0.0, -0.0, 1.0, -0.4668), (-0.0, 0.0, -0.0, 1.0)))
ob_br.location = (2.519, -3.127, -0.3946)
ob_fr.parent = ob_wheels
ob_fr.matrix_parent_inverse = Matrix(((1.0, -0.0, 0.0, -0.0), (-0.0, 1.0, -0.0, 0.0), (0.0, -0.0, 1.0, -0.4668), (-0.0, 0.0, -0.0, 1.0)))
ob_fr.location = (2.5, 3.86, -0.3946)
ob_barrel.parent = ob_barrel_base
ob_barrel.matrix_parent_inverse = Matrix(((1.0, -0.0, 0.0, 5.684e-14), (-0.0, 1.0, -0.0, -2.377), (0.0, 0.0, 1.0, -1.905), (-0.0, 0.0, -0.0, 1.0)))
ob_barrel.location = (0.0, 2.377, 1.905)
ob_barrel_base.location = (0.0, 2.377, 3.507)
ob_bullet.location = (0.0, -2.135, 3.5)

# ---- collection membership
col_collection.objects.link(ob_hull)
col_collection.objects.link(ob_bl)
col_collection.objects.link(ob_wheels)
col_collection.objects.link(ob_turret_base)
col_collection.objects.link(ob_cap)
col_collection.objects.link(ob_fl)
col_collection.objects.link(ob_br)
col_collection.objects.link(ob_fr)
col_collection.objects.link(ob_barrel)
col_collection.objects.link(ob_barrel_base)
col_collection.objects.link(ob_bullet)

# ---- scene / render settings (as saved in the file)
scene.frame_start = 1; scene.frame_end = 250; scene.frame_set(1)
scene.render.engine = 'BLENDER_EEVEE_NEXT'
scene.cycles.sampling_pattern = 'TABULATED_SOBOL'
scene.cycles.use_light_tree = False
scene.view_settings.view_transform = 'Filmic'
bpy.context.view_layer.update()

# ---- added for rendering (the .blend has no active camera and no usable light): camera, sun
cam_auto = bpy.data.cameras.new('AutoCamera')
cam_auto.lens = 50.0
cam_auto.sensor_width = 36.0
cam_auto.clip_end = 1000.0
ob_auto_camera = bpy.data.objects.new('AutoCamera', cam_auto)
scene.collection.objects.link(ob_auto_camera)
ob_auto_camera.location = (10.7854, -13.0637, 10.5756)
ob_auto_camera.rotation_euler = (1.09748, -7.21219e-08, 0.694738)
scene.camera = ob_auto_camera
light_auto_sun = bpy.data.lights.new('AutoSun', 'SUN')
light_auto_sun.energy = 3.0
light_auto_sun.angle = 0.0523599
ob_auto_sun = bpy.data.objects.new('AutoSun', light_auto_sun)
scene.collection.objects.link(ob_auto_sun)
ob_auto_sun.rotation_euler = (0.872665, 0.174533, 0.523599)
bpy.context.view_layer.update()
